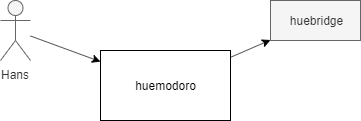

The diagram above was exported from draw.io. Its source (the exported page's mxGraphModel, read from the mxfile embedded in the PNG):
<mxGraphModel dx="765" dy="393" grid="1" gridSize="10" guides="1" tooltips="1" connect="1" arrows="1" fold="1" page="1" pageScale="1" pageWidth="827" pageHeight="1169" math="0" shadow="0">
  <root>
    <mxCell id="0" />
    <mxCell id="1" parent="0" />
    <mxCell id="3o6lDyUshogWwwmI0Bma-5" value="" style="curved=1;endArrow=classic;html=1;exitX=0;exitY=0.5;exitDx=0;exitDy=0;" edge="1" parent="1" target="3o6lDyUshogWwwmI0Bma-3">
      <mxGeometry width="50" height="50" relative="1" as="geometry">
        <mxPoint x="200" y="160" as="sourcePoint" />
        <mxPoint x="250" y="290" as="targetPoint" />
        <Array as="points">
          <mxPoint x="100" y="220" />
        </Array>
      </mxGeometry>
    </mxCell>
    <mxCell id="3o6lDyUshogWwwmI0Bma-16" style="rounded=0;orthogonalLoop=1;jettySize=auto;html=1;" edge="1" parent="1" source="3o6lDyUshogWwwmI0Bma-7" target="3o6lDyUshogWwwmI0Bma-10">
      <mxGeometry relative="1" as="geometry" />
    </mxCell>
    <mxCell id="3o6lDyUshogWwwmI0Bma-7" value="Hans" style="shape=umlActor;verticalLabelPosition=bottom;labelBackgroundColor=#ffffff;verticalAlign=top;html=1;outlineConnect=0;fillColor=#f5f5f5;strokeColor=#666666;fontColor=#333333;" vertex="1" parent="1">
      <mxGeometry x="20" y="20" width="30" height="60" as="geometry" />
    </mxCell>
    <mxCell id="3o6lDyUshogWwwmI0Bma-17" style="rounded=0;orthogonalLoop=1;jettySize=auto;html=1;" edge="1" parent="1" source="3o6lDyUshogWwwmI0Bma-10" target="3o6lDyUshogWwwmI0Bma-11">
      <mxGeometry relative="1" as="geometry" />
    </mxCell>
    <mxCell id="3o6lDyUshogWwwmI0Bma-10" value="huemodoro" style="rounded=0;whiteSpace=wrap;html=1;" vertex="1" parent="1">
      <mxGeometry x="120" y="70" width="130" height="70" as="geometry" />
    </mxCell>
    <mxCell id="3o6lDyUshogWwwmI0Bma-11" value="huebridge" style="rounded=0;whiteSpace=wrap;html=1;fillColor=#f5f5f5;strokeColor=#666666;fontColor=#333333;" vertex="1" parent="1">
      <mxGeometry x="290" y="20" width="90" height="40" as="geometry" />
    </mxCell>
  </root>
</mxGraphModel>